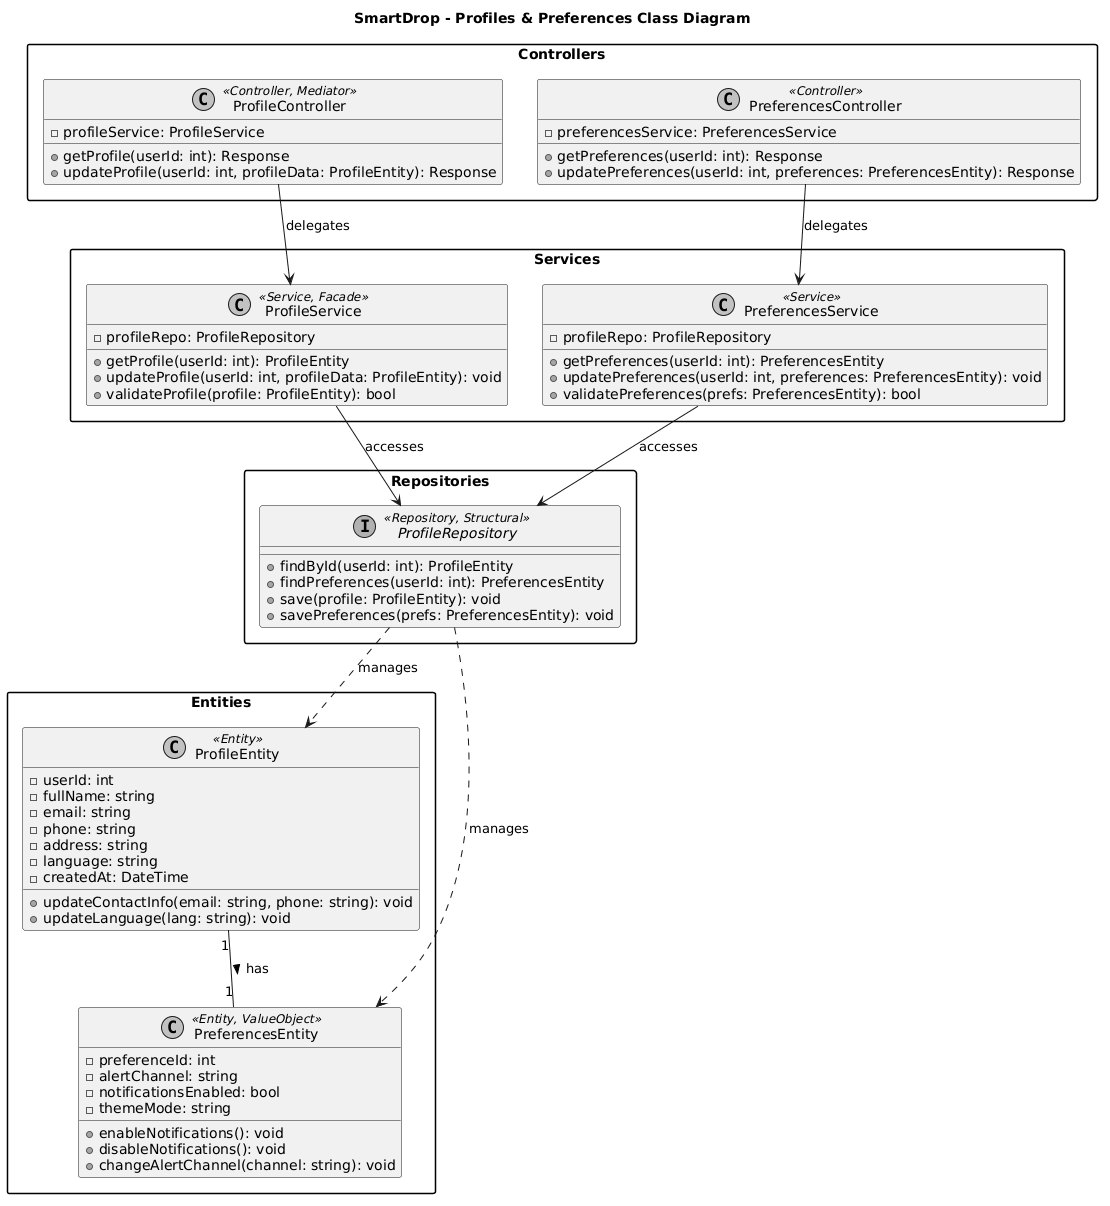

The diagram above was rendered by PlantUML. Its source (embedded in the PNG):
@startuml
skinparam packageStyle rectangle
skinparam shadowing false
skinparam monochrome true

title SmartDrop - Profiles & Preferences Class Diagram

package "Controllers" {
    class ProfileController <<Controller, Mediator>> {
        - profileService: ProfileService
        + getProfile(userId: int): Response
        + updateProfile(userId: int, profileData: ProfileEntity): Response
    }

    class PreferencesController <<Controller>> {
        - preferencesService: PreferencesService
        + getPreferences(userId: int): Response
        + updatePreferences(userId: int, preferences: PreferencesEntity): Response
    }
}

package "Services" {
    class ProfileService <<Service, Facade>> {
        - profileRepo: ProfileRepository
        + getProfile(userId: int): ProfileEntity
        + updateProfile(userId: int, profileData: ProfileEntity): void
        + validateProfile(profile: ProfileEntity): bool
    }

    class PreferencesService <<Service>> {
        - profileRepo: ProfileRepository
        + getPreferences(userId: int): PreferencesEntity
        + updatePreferences(userId: int, preferences: PreferencesEntity): void
        + validatePreferences(prefs: PreferencesEntity): bool
    }
}

package "Repositories" {
    interface ProfileRepository <<Repository, Structural>> {
        + findById(userId: int): ProfileEntity
        + findPreferences(userId: int): PreferencesEntity
        + save(profile: ProfileEntity): void
        + savePreferences(prefs: PreferencesEntity): void
    }
}

package "Entities" {
    class ProfileEntity <<Entity>> {
        - userId: int
        - fullName: string
        - email: string
        - phone: string
        - address: string
        - language: string
        - createdAt: DateTime
        + updateContactInfo(email: string, phone: string): void
        + updateLanguage(lang: string): void
    }

    class PreferencesEntity <<Entity, ValueObject>> {
        - preferenceId: int
        - alertChannel: string
        - notificationsEnabled: bool
        - themeMode: string
        + enableNotifications(): void
        + disableNotifications(): void
        + changeAlertChannel(channel: string): void
    }
}

' Relaciones de Invocación (Delegación)
ProfileController --> ProfileService : delegates
PreferencesController --> PreferencesService : delegates

' Relaciones de Acceso
ProfileService --> ProfileRepository : accesses
PreferencesService --> ProfileRepository : accesses

' Relaciones de Dominio (Gestión de Entidades)
ProfileRepository ..> ProfileEntity : manages
ProfileRepository ..> PreferencesEntity : manages
ProfileEntity "1" -- "1" PreferencesEntity : has >
@enduml